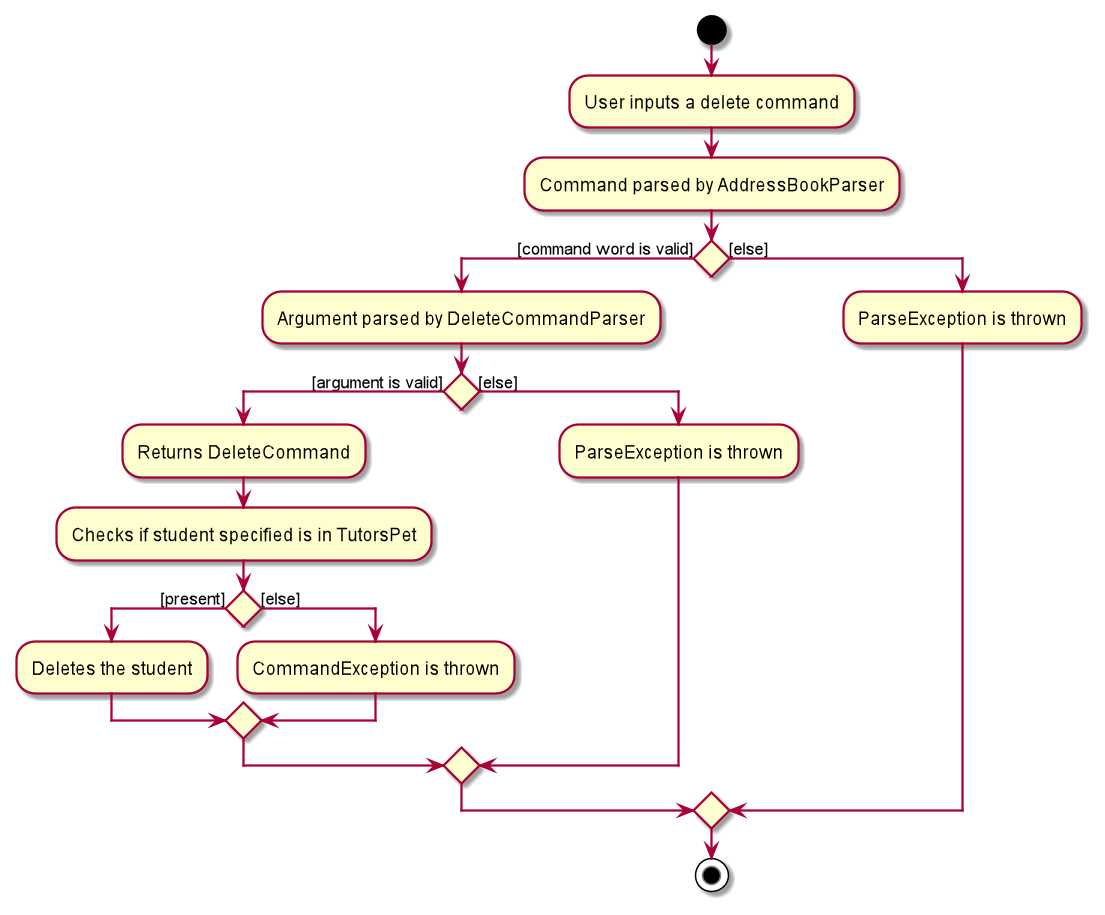

The diagram above was rendered by PlantUML. Its source (embedded in the PNG):
@startuml
'https://plantuml.com/activity-diagram-beta

start
:User inputs a delete command;
:Command parsed by AddressBookParser;

if () then ([command word is valid])
    :Argument parsed by DeleteCommandParser;
    if () then ([argument is valid])
        :Returns DeleteCommand;
        :Checks if student specified is in TutorsPet;
        if () then ([present])
            :Deletes the student;
        else ([else])
             :CommandException is thrown;
        endif
    else ([else])
        :ParseException is thrown;
    endif
else ([else])
    :ParseException is thrown;
endif

stop

@enduml